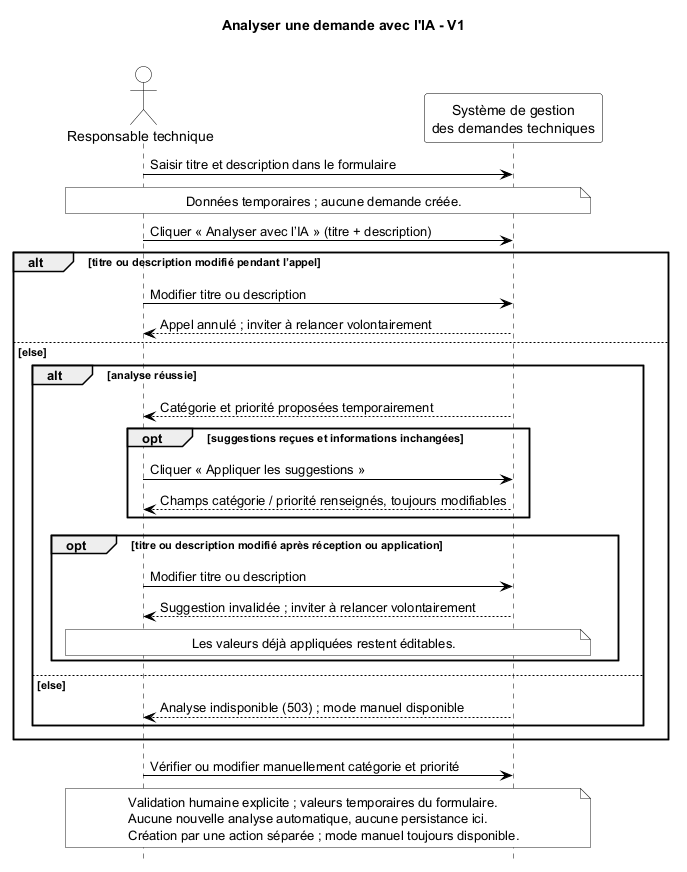

The diagram above was rendered by PlantUML. Its source (embedded in the PNG):
@startuml

' Statut : 
title Analyser une demande avec l'IA - V1\n

hide footbox
' PlantUML affiche nativement les gardes des fragments entre crochets.
skinparam monochrome true
skinparam shadowing false
skinparam backgroundColor white
skinparam sequence {
  ArrowColor black
  ActorBorderColor black
  ActorBackgroundColor white
  ActorFontColor black
  ParticipantBorderColor black
  ParticipantBackgroundColor white
  ParticipantFontColor black
  LifeLineBorderColor black
  LifeLineBackgroundColor white
  GroupBorderColor black
  GroupHeaderFontColor black
  GroupBodyBackgroundColor white
}

actor "Responsable technique" as RT
participant "Système de gestion\ndes demandes techniques" as SYSTEM

RT -> SYSTEM : Saisir titre et description dans le formulaire
note over RT, SYSTEM : Données temporaires ; aucune demande créée.
RT -> SYSTEM : Cliquer « Analyser avec l’IA » (titre + description)
' Garde UML : [titre ou description modifié pendant l’appel]
alt titre ou description modifié pendant l’appel
  RT -> SYSTEM : Modifier titre ou description
  SYSTEM --> RT : Appel annulé ; inviter à relancer volontairement
' Garde UML : [else]
else else
  ' Garde UML : [analyse réussie]
  alt analyse réussie
    SYSTEM --> RT : Catégorie et priorité proposées temporairement
    ' Garde UML : [suggestions reçues et informations inchangées]
    opt suggestions reçues et informations inchangées
      RT -> SYSTEM : Cliquer « Appliquer les suggestions »
      SYSTEM --> RT : Champs catégorie / priorité renseignés, toujours modifiables
    end
    ' Garde UML : [titre ou description modifié après réception ou application]
    opt titre ou description modifié après réception ou application
      RT -> SYSTEM : Modifier titre ou description
      SYSTEM --> RT : Suggestion invalidée ; inviter à relancer volontairement
      note over RT, SYSTEM : Les valeurs déjà appliquées restent éditables.
    end
  ' Garde UML : [else]
  else else
    SYSTEM --> RT : Analyse indisponible (503) ; mode manuel disponible
  end
end
RT -> SYSTEM : Vérifier ou modifier manuellement catégorie et priorité
note over RT, SYSTEM
  Validation humaine explicite ; valeurs temporaires du formulaire.
  Aucune nouvelle analyse automatique, aucune persistance ici.
  Création par une action séparée ; mode manuel toujours disponible.
end note
@enduml